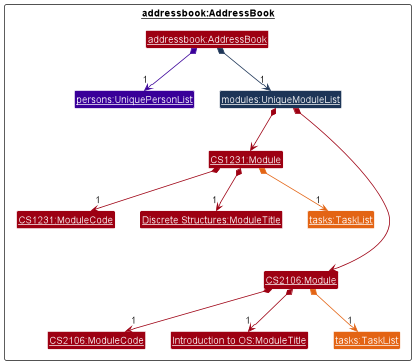

The diagram above was rendered by PlantUML. Its source (embedded in the PNG):
@startuml
!include ../style.puml
skinparam arrowThickness 1.1
skinparam arrowColor MODEL_COLOR
skinparam classBackgroundColor MODEL_COLOR

Package __addressbook:AddressBook__ <<Rectangle>>{
Class "__addressbook:AddressBook__" as AddressBook
Class "__persons:UniquePersonList__" as UniquePersonList MODEL_COLOR_T6
Class "__modules:UniqueModuleList__" as UniqueModuleList MODEL_COLOR_T7

Class "__CS1231:Module__" as Module1
Class "__CS1231:ModuleCode__" as ModuleCode1
Class "__Discrete Structures:ModuleTitle__" as ModuleTitle1
Class "__tasks:TaskList__" as TaskList1 MODEL_COLOR_T5

Class "__CS2106:Module__" as Module2
Class "__CS2106:ModuleCode__" as ModuleCode2
Class "__Introduction to OS:ModuleTitle__" as ModuleTitle2
Class "__tasks:TaskList__" as TaskList2 MODEL_COLOR_T5

}

AddressBook *--> "1" UniquePersonList MODEL_COLOR_T6
AddressBook *--> "1" UniqueModuleList MODEL_COLOR_T7

UniqueModuleList *--> Module1
Module1 *--> "1" ModuleCode1
Module1 *--> "1" ModuleTitle1
Module1 *--> "1" TaskList1 MODEL_COLOR_T5

UniqueModuleList *----> Module2
Module2 *--> "1" ModuleCode2
Module2 *--> "1" ModuleTitle2
Module2 *--> "1" TaskList2 MODEL_COLOR_T5

'Name -[hidden]right-> Phone
@enduml